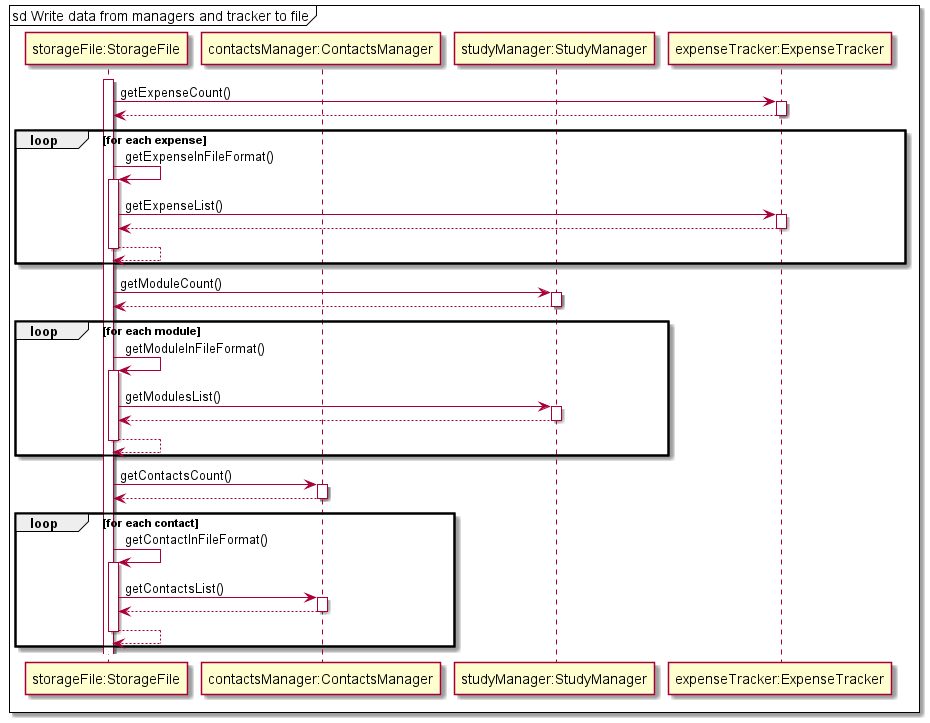

The diagram above was rendered by PlantUML. Its source (embedded in the PNG):
@startuml
'https://plantuml.com/sequence-diagram

mainframe sd Write data from managers and tracker to file

participant "storageFile:StorageFile"
participant "contactsManager:ContactsManager"
participant "studyManager:StudyManager"
participant "expenseTracker:ExpenseTracker"

activate "storageFile:StorageFile"

"storageFile:StorageFile" -> "expenseTracker:ExpenseTracker" ++: getExpenseCount()
"expenseTracker:ExpenseTracker" --> "storageFile:StorageFile" --

loop for each expense
    "storageFile:StorageFile" -> "storageFile:StorageFile" ++: getExpenseInFileFormat()
    "storageFile:StorageFile" -> "expenseTracker:ExpenseTracker" ++: getExpenseList()
    "expenseTracker:ExpenseTracker" --> "storageFile:StorageFile" --
    "storageFile:StorageFile" --> "storageFile:StorageFile" --
end

"storageFile:StorageFile" -> "studyManager:StudyManager" ++: getModuleCount()
"studyManager:StudyManager" --> "storageFile:StorageFile" --

loop for each module
    "storageFile:StorageFile" -> "storageFile:StorageFile" ++: getModuleInFileFormat()
    "storageFile:StorageFile" -> "studyManager:StudyManager" ++: getModulesList()
    "studyManager:StudyManager" --> "storageFile:StorageFile" --
    "storageFile:StorageFile" --> "storageFile:StorageFile" --
end

"storageFile:StorageFile" -> "contactsManager:ContactsManager" ++: getContactsCount()
"contactsManager:ContactsManager" --> "storageFile:StorageFile" --

loop for each contact
    "storageFile:StorageFile" -> "storageFile:StorageFile" ++: getContactInFileFormat()
    "storageFile:StorageFile" -> "contactsManager:ContactsManager" ++: getContactsList()
    "contactsManager:ContactsManager" --> "storageFile:StorageFile" --
    "storageFile:StorageFile" --> "storageFile:StorageFile" --
end

@enduml